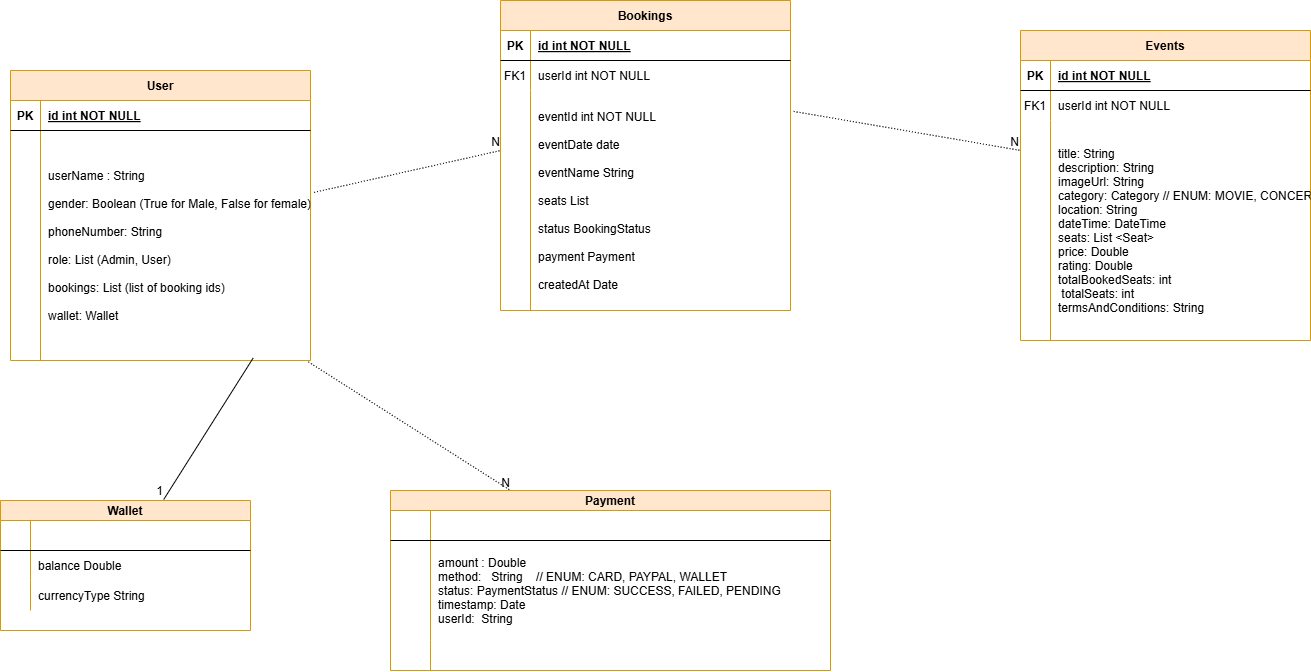

The diagram above was exported from draw.io. Its source (the exported page's mxGraphModel, read from the mxfile embedded in the PNG):
<mxGraphModel dx="1500" dy="807" grid="1" gridSize="10" guides="1" tooltips="1" connect="1" arrows="1" fold="1" page="1" pageScale="1" pageWidth="850" pageHeight="1100" math="0" shadow="0" extFonts="Permanent Marker^https://fonts.googleapis.com/css?family=Permanent+Marker">
  <root>
    <mxCell id="0" />
    <mxCell id="1" parent="0" />
    <mxCell id="C-vyLk0tnHw3VtMMgP7b-2" value="Bookings" style="shape=table;startSize=30;container=1;collapsible=1;childLayout=tableLayout;fixedRows=1;rowLines=0;fontStyle=1;align=center;resizeLast=1;fillColor=#ffe6cc;strokeColor=#d79b00;" parent="1" vertex="1">
      <mxGeometry x="590" y="10" width="290" height="310" as="geometry" />
    </mxCell>
    <mxCell id="C-vyLk0tnHw3VtMMgP7b-3" value="" style="shape=partialRectangle;collapsible=0;dropTarget=0;pointerEvents=0;fillColor=none;points=[[0,0.5],[1,0.5]];portConstraint=eastwest;top=0;left=0;right=0;bottom=1;" parent="C-vyLk0tnHw3VtMMgP7b-2" vertex="1">
      <mxGeometry y="30" width="290" height="30" as="geometry" />
    </mxCell>
    <mxCell id="C-vyLk0tnHw3VtMMgP7b-4" value="PK" style="shape=partialRectangle;overflow=hidden;connectable=0;fillColor=none;top=0;left=0;bottom=0;right=0;fontStyle=1;" parent="C-vyLk0tnHw3VtMMgP7b-3" vertex="1">
      <mxGeometry width="30" height="30" as="geometry">
        <mxRectangle width="30" height="30" as="alternateBounds" />
      </mxGeometry>
    </mxCell>
    <mxCell id="C-vyLk0tnHw3VtMMgP7b-5" value="id int NOT NULL " style="shape=partialRectangle;overflow=hidden;connectable=0;fillColor=none;top=0;left=0;bottom=0;right=0;align=left;spacingLeft=6;fontStyle=5;" parent="C-vyLk0tnHw3VtMMgP7b-3" vertex="1">
      <mxGeometry x="30" width="260" height="30" as="geometry">
        <mxRectangle width="260" height="30" as="alternateBounds" />
      </mxGeometry>
    </mxCell>
    <mxCell id="C-vyLk0tnHw3VtMMgP7b-6" value="" style="shape=partialRectangle;collapsible=0;dropTarget=0;pointerEvents=0;fillColor=none;points=[[0,0.5],[1,0.5]];portConstraint=eastwest;top=0;left=0;right=0;bottom=0;" parent="C-vyLk0tnHw3VtMMgP7b-2" vertex="1">
      <mxGeometry y="60" width="290" height="30" as="geometry" />
    </mxCell>
    <mxCell id="C-vyLk0tnHw3VtMMgP7b-7" value="FK1" style="shape=partialRectangle;overflow=hidden;connectable=0;fillColor=none;top=0;left=0;bottom=0;right=0;" parent="C-vyLk0tnHw3VtMMgP7b-6" vertex="1">
      <mxGeometry width="30" height="30" as="geometry">
        <mxRectangle width="30" height="30" as="alternateBounds" />
      </mxGeometry>
    </mxCell>
    <mxCell id="C-vyLk0tnHw3VtMMgP7b-8" value="userId int NOT NULL" style="shape=partialRectangle;overflow=hidden;connectable=0;fillColor=none;top=0;left=0;bottom=0;right=0;align=left;spacingLeft=6;" parent="C-vyLk0tnHw3VtMMgP7b-6" vertex="1">
      <mxGeometry x="30" width="260" height="30" as="geometry">
        <mxRectangle width="260" height="30" as="alternateBounds" />
      </mxGeometry>
    </mxCell>
    <mxCell id="C-vyLk0tnHw3VtMMgP7b-9" value="" style="shape=partialRectangle;collapsible=0;dropTarget=0;pointerEvents=0;fillColor=none;points=[[0,0.5],[1,0.5]];portConstraint=eastwest;top=0;left=0;right=0;bottom=0;" parent="C-vyLk0tnHw3VtMMgP7b-2" vertex="1">
      <mxGeometry y="90" width="290" height="220" as="geometry" />
    </mxCell>
    <mxCell id="C-vyLk0tnHw3VtMMgP7b-10" value="" style="shape=partialRectangle;overflow=hidden;connectable=0;fillColor=none;top=0;left=0;bottom=0;right=0;" parent="C-vyLk0tnHw3VtMMgP7b-9" vertex="1">
      <mxGeometry width="30" height="220" as="geometry">
        <mxRectangle width="30" height="220" as="alternateBounds" />
      </mxGeometry>
    </mxCell>
    <mxCell id="C-vyLk0tnHw3VtMMgP7b-11" value="eventId int NOT NULL&#10;&#10;eventDate date &#10;&#10;eventName String&#10;&#10;seats List&#10;&#10;status BookingStatus&#10;&#10;payment Payment&#10;&#10;createdAt Date" style="shape=partialRectangle;overflow=hidden;connectable=0;fillColor=none;top=0;left=0;bottom=0;right=0;align=left;spacingLeft=6;" parent="C-vyLk0tnHw3VtMMgP7b-9" vertex="1">
      <mxGeometry x="30" width="260" height="220" as="geometry">
        <mxRectangle width="260" height="220" as="alternateBounds" />
      </mxGeometry>
    </mxCell>
    <mxCell id="C-vyLk0tnHw3VtMMgP7b-13" value="Wallet" style="shape=table;startSize=20;container=1;collapsible=1;childLayout=tableLayout;fixedRows=1;rowLines=0;fontStyle=1;align=center;resizeLast=1;fillColor=#ffe6cc;strokeColor=#d79b00;" parent="1" vertex="1">
      <mxGeometry x="90" y="510" width="250" height="130" as="geometry" />
    </mxCell>
    <mxCell id="C-vyLk0tnHw3VtMMgP7b-14" value="" style="shape=partialRectangle;collapsible=0;dropTarget=0;pointerEvents=0;fillColor=none;points=[[0,0.5],[1,0.5]];portConstraint=eastwest;top=0;left=0;right=0;bottom=1;" parent="C-vyLk0tnHw3VtMMgP7b-13" vertex="1">
      <mxGeometry y="20" width="250" height="30" as="geometry" />
    </mxCell>
    <mxCell id="C-vyLk0tnHw3VtMMgP7b-15" value="" style="shape=partialRectangle;overflow=hidden;connectable=0;fillColor=none;top=0;left=0;bottom=0;right=0;fontStyle=1;" parent="C-vyLk0tnHw3VtMMgP7b-14" vertex="1">
      <mxGeometry width="30" height="30" as="geometry">
        <mxRectangle width="30" height="30" as="alternateBounds" />
      </mxGeometry>
    </mxCell>
    <mxCell id="C-vyLk0tnHw3VtMMgP7b-16" value="" style="shape=partialRectangle;overflow=hidden;connectable=0;fillColor=none;top=0;left=0;bottom=0;right=0;align=left;spacingLeft=6;fontStyle=5;" parent="C-vyLk0tnHw3VtMMgP7b-14" vertex="1">
      <mxGeometry x="30" width="220" height="30" as="geometry">
        <mxRectangle width="220" height="30" as="alternateBounds" />
      </mxGeometry>
    </mxCell>
    <mxCell id="C-vyLk0tnHw3VtMMgP7b-17" value="" style="shape=partialRectangle;collapsible=0;dropTarget=0;pointerEvents=0;fillColor=none;points=[[0,0.5],[1,0.5]];portConstraint=eastwest;top=0;left=0;right=0;bottom=0;" parent="C-vyLk0tnHw3VtMMgP7b-13" vertex="1">
      <mxGeometry y="50" width="250" height="30" as="geometry" />
    </mxCell>
    <mxCell id="C-vyLk0tnHw3VtMMgP7b-18" value="" style="shape=partialRectangle;overflow=hidden;connectable=0;fillColor=none;top=0;left=0;bottom=0;right=0;" parent="C-vyLk0tnHw3VtMMgP7b-17" vertex="1">
      <mxGeometry width="30" height="30" as="geometry">
        <mxRectangle width="30" height="30" as="alternateBounds" />
      </mxGeometry>
    </mxCell>
    <mxCell id="C-vyLk0tnHw3VtMMgP7b-19" value="balance Double" style="shape=partialRectangle;overflow=hidden;connectable=0;fillColor=none;top=0;left=0;bottom=0;right=0;align=left;spacingLeft=6;" parent="C-vyLk0tnHw3VtMMgP7b-17" vertex="1">
      <mxGeometry x="30" width="220" height="30" as="geometry">
        <mxRectangle width="220" height="30" as="alternateBounds" />
      </mxGeometry>
    </mxCell>
    <mxCell id="C-vyLk0tnHw3VtMMgP7b-20" value="" style="shape=partialRectangle;collapsible=0;dropTarget=0;pointerEvents=0;fillColor=none;points=[[0,0.5],[1,0.5]];portConstraint=eastwest;top=0;left=0;right=0;bottom=0;" parent="C-vyLk0tnHw3VtMMgP7b-13" vertex="1">
      <mxGeometry y="80" width="250" height="30" as="geometry" />
    </mxCell>
    <mxCell id="C-vyLk0tnHw3VtMMgP7b-21" value="" style="shape=partialRectangle;overflow=hidden;connectable=0;fillColor=none;top=0;left=0;bottom=0;right=0;" parent="C-vyLk0tnHw3VtMMgP7b-20" vertex="1">
      <mxGeometry width="30" height="30" as="geometry">
        <mxRectangle width="30" height="30" as="alternateBounds" />
      </mxGeometry>
    </mxCell>
    <mxCell id="C-vyLk0tnHw3VtMMgP7b-22" value="currencyType String" style="shape=partialRectangle;overflow=hidden;connectable=0;fillColor=none;top=0;left=0;bottom=0;right=0;align=left;spacingLeft=6;" parent="C-vyLk0tnHw3VtMMgP7b-20" vertex="1">
      <mxGeometry x="30" width="220" height="30" as="geometry">
        <mxRectangle width="220" height="30" as="alternateBounds" />
      </mxGeometry>
    </mxCell>
    <mxCell id="C-vyLk0tnHw3VtMMgP7b-23" value="User" style="shape=table;startSize=30;container=1;collapsible=1;childLayout=tableLayout;fixedRows=1;rowLines=0;fontStyle=1;align=center;resizeLast=1;fillColor=#ffe6cc;strokeColor=#d79b00;" parent="1" vertex="1">
      <mxGeometry x="100" y="80" width="300" height="290" as="geometry" />
    </mxCell>
    <mxCell id="C-vyLk0tnHw3VtMMgP7b-24" value="" style="shape=partialRectangle;collapsible=0;dropTarget=0;pointerEvents=0;fillColor=none;points=[[0,0.5],[1,0.5]];portConstraint=eastwest;top=0;left=0;right=0;bottom=1;" parent="C-vyLk0tnHw3VtMMgP7b-23" vertex="1">
      <mxGeometry y="30" width="300" height="30" as="geometry" />
    </mxCell>
    <mxCell id="C-vyLk0tnHw3VtMMgP7b-25" value="PK" style="shape=partialRectangle;overflow=hidden;connectable=0;fillColor=none;top=0;left=0;bottom=0;right=0;fontStyle=1;" parent="C-vyLk0tnHw3VtMMgP7b-24" vertex="1">
      <mxGeometry width="30" height="30" as="geometry">
        <mxRectangle width="30" height="30" as="alternateBounds" />
      </mxGeometry>
    </mxCell>
    <mxCell id="C-vyLk0tnHw3VtMMgP7b-26" value="id int NOT NULL " style="shape=partialRectangle;overflow=hidden;connectable=0;fillColor=none;top=0;left=0;bottom=0;right=0;align=left;spacingLeft=6;fontStyle=5;" parent="C-vyLk0tnHw3VtMMgP7b-24" vertex="1">
      <mxGeometry x="30" width="270" height="30" as="geometry">
        <mxRectangle width="270" height="30" as="alternateBounds" />
      </mxGeometry>
    </mxCell>
    <mxCell id="C-vyLk0tnHw3VtMMgP7b-27" value="" style="shape=partialRectangle;collapsible=0;dropTarget=0;pointerEvents=0;fillColor=none;points=[[0,0.5],[1,0.5]];portConstraint=eastwest;top=0;left=0;right=0;bottom=0;" parent="C-vyLk0tnHw3VtMMgP7b-23" vertex="1">
      <mxGeometry y="60" width="300" height="230" as="geometry" />
    </mxCell>
    <mxCell id="C-vyLk0tnHw3VtMMgP7b-28" value="" style="shape=partialRectangle;overflow=hidden;connectable=0;fillColor=none;top=0;left=0;bottom=0;right=0;" parent="C-vyLk0tnHw3VtMMgP7b-27" vertex="1">
      <mxGeometry width="30" height="230" as="geometry">
        <mxRectangle width="30" height="230" as="alternateBounds" />
      </mxGeometry>
    </mxCell>
    <mxCell id="C-vyLk0tnHw3VtMMgP7b-29" value="userName : String&#10;&#10;gender: Boolean (True for Male, False for female)&#10;&#10;phoneNumber: String&#10;&#10;role: List (Admin, User)&#10;&#10;bookings: List (list of booking ids)&#10;&#10;wallet: Wallet " style="shape=partialRectangle;overflow=hidden;connectable=0;fillColor=none;top=0;left=0;bottom=0;right=0;align=left;spacingLeft=6;" parent="C-vyLk0tnHw3VtMMgP7b-27" vertex="1">
      <mxGeometry x="30" width="270" height="230" as="geometry">
        <mxRectangle width="270" height="230" as="alternateBounds" />
      </mxGeometry>
    </mxCell>
    <mxCell id="HmhVgwWFPbH0izSElngh-8" value="" style="endArrow=none;html=1;rounded=0;exitX=0.809;exitY=0.989;exitDx=0;exitDy=0;exitPerimeter=0;entryX=0.653;entryY=-0.008;entryDx=0;entryDy=0;entryPerimeter=0;" edge="1" parent="1" source="C-vyLk0tnHw3VtMMgP7b-27" target="C-vyLk0tnHw3VtMMgP7b-13">
      <mxGeometry relative="1" as="geometry">
        <mxPoint x="450" y="310" as="sourcePoint" />
        <mxPoint x="270" y="500" as="targetPoint" />
      </mxGeometry>
    </mxCell>
    <mxCell id="HmhVgwWFPbH0izSElngh-9" value="1" style="resizable=0;html=1;whiteSpace=wrap;align=right;verticalAlign=bottom;" connectable="0" vertex="1" parent="HmhVgwWFPbH0izSElngh-8">
      <mxGeometry x="1" relative="1" as="geometry" />
    </mxCell>
    <mxCell id="HmhVgwWFPbH0izSElngh-10" value="Payment" style="shape=table;startSize=20;container=1;collapsible=1;childLayout=tableLayout;fixedRows=1;rowLines=0;fontStyle=1;align=center;resizeLast=1;fillColor=#ffe6cc;strokeColor=#d79b00;" vertex="1" parent="1">
      <mxGeometry x="480" y="500" width="440" height="180" as="geometry" />
    </mxCell>
    <mxCell id="HmhVgwWFPbH0izSElngh-11" value="" style="shape=partialRectangle;collapsible=0;dropTarget=0;pointerEvents=0;fillColor=none;points=[[0,0.5],[1,0.5]];portConstraint=eastwest;top=0;left=0;right=0;bottom=1;" vertex="1" parent="HmhVgwWFPbH0izSElngh-10">
      <mxGeometry y="20" width="440" height="30" as="geometry" />
    </mxCell>
    <mxCell id="HmhVgwWFPbH0izSElngh-12" value="" style="shape=partialRectangle;overflow=hidden;connectable=0;fillColor=none;top=0;left=0;bottom=0;right=0;fontStyle=1;" vertex="1" parent="HmhVgwWFPbH0izSElngh-11">
      <mxGeometry width="40" height="30" as="geometry">
        <mxRectangle width="40" height="30" as="alternateBounds" />
      </mxGeometry>
    </mxCell>
    <mxCell id="HmhVgwWFPbH0izSElngh-13" value="" style="shape=partialRectangle;overflow=hidden;connectable=0;fillColor=none;top=0;left=0;bottom=0;right=0;align=left;spacingLeft=6;fontStyle=5;" vertex="1" parent="HmhVgwWFPbH0izSElngh-11">
      <mxGeometry x="40" width="400" height="30" as="geometry">
        <mxRectangle width="400" height="30" as="alternateBounds" />
      </mxGeometry>
    </mxCell>
    <mxCell id="HmhVgwWFPbH0izSElngh-14" value="" style="shape=partialRectangle;collapsible=0;dropTarget=0;pointerEvents=0;fillColor=none;points=[[0,0.5],[1,0.5]];portConstraint=eastwest;top=0;left=0;right=0;bottom=0;" vertex="1" parent="HmhVgwWFPbH0izSElngh-10">
      <mxGeometry y="50" width="440" height="100" as="geometry" />
    </mxCell>
    <mxCell id="HmhVgwWFPbH0izSElngh-15" value="" style="shape=partialRectangle;overflow=hidden;connectable=0;fillColor=none;top=0;left=0;bottom=0;right=0;" vertex="1" parent="HmhVgwWFPbH0izSElngh-14">
      <mxGeometry width="40" height="100" as="geometry">
        <mxRectangle width="40" height="100" as="alternateBounds" />
      </mxGeometry>
    </mxCell>
    <mxCell id="HmhVgwWFPbH0izSElngh-16" value="amount : Double&#10;method:   String    // ENUM: CARD, PAYPAL, WALLET&#10;status: PaymentStatus // ENUM: SUCCESS, FAILED, PENDING&#10;timestamp: Date&#10;userId:  String" style="shape=partialRectangle;overflow=hidden;connectable=0;fillColor=none;top=0;left=0;bottom=0;right=0;align=left;spacingLeft=6;" vertex="1" parent="HmhVgwWFPbH0izSElngh-14">
      <mxGeometry x="40" width="400" height="100" as="geometry">
        <mxRectangle width="400" height="100" as="alternateBounds" />
      </mxGeometry>
    </mxCell>
    <mxCell id="HmhVgwWFPbH0izSElngh-17" value="" style="shape=partialRectangle;collapsible=0;dropTarget=0;pointerEvents=0;fillColor=none;points=[[0,0.5],[1,0.5]];portConstraint=eastwest;top=0;left=0;right=0;bottom=0;" vertex="1" parent="HmhVgwWFPbH0izSElngh-10">
      <mxGeometry y="150" width="440" height="30" as="geometry" />
    </mxCell>
    <mxCell id="HmhVgwWFPbH0izSElngh-18" value="" style="shape=partialRectangle;overflow=hidden;connectable=0;fillColor=none;top=0;left=0;bottom=0;right=0;" vertex="1" parent="HmhVgwWFPbH0izSElngh-17">
      <mxGeometry width="40" height="30" as="geometry">
        <mxRectangle width="40" height="30" as="alternateBounds" />
      </mxGeometry>
    </mxCell>
    <mxCell id="HmhVgwWFPbH0izSElngh-19" value="" style="shape=partialRectangle;overflow=hidden;connectable=0;fillColor=none;top=0;left=0;bottom=0;right=0;align=left;spacingLeft=6;" vertex="1" parent="HmhVgwWFPbH0izSElngh-17">
      <mxGeometry x="40" width="400" height="30" as="geometry">
        <mxRectangle width="400" height="30" as="alternateBounds" />
      </mxGeometry>
    </mxCell>
    <mxCell id="HmhVgwWFPbH0izSElngh-20" value="" style="endArrow=none;html=1;rounded=0;dashed=1;dashPattern=1 2;exitX=0.993;exitY=1.006;exitDx=0;exitDy=0;exitPerimeter=0;entryX=0.273;entryY=0;entryDx=0;entryDy=0;entryPerimeter=0;" edge="1" parent="1" source="C-vyLk0tnHw3VtMMgP7b-27" target="HmhVgwWFPbH0izSElngh-10">
      <mxGeometry relative="1" as="geometry">
        <mxPoint x="460" y="480" as="sourcePoint" />
        <mxPoint x="620" y="480" as="targetPoint" />
      </mxGeometry>
    </mxCell>
    <mxCell id="HmhVgwWFPbH0izSElngh-21" value="N" style="resizable=0;html=1;whiteSpace=wrap;align=right;verticalAlign=bottom;" connectable="0" vertex="1" parent="HmhVgwWFPbH0izSElngh-20">
      <mxGeometry x="1" relative="1" as="geometry" />
    </mxCell>
    <mxCell id="HmhVgwWFPbH0izSElngh-22" value="" style="endArrow=none;html=1;rounded=0;dashed=1;dashPattern=1 2;exitX=1.012;exitY=0.269;exitDx=0;exitDy=0;exitPerimeter=0;entryX=0;entryY=0.273;entryDx=0;entryDy=0;entryPerimeter=0;" edge="1" parent="1" source="C-vyLk0tnHw3VtMMgP7b-27" target="C-vyLk0tnHw3VtMMgP7b-9">
      <mxGeometry relative="1" as="geometry">
        <mxPoint x="450" y="210" as="sourcePoint" />
        <mxPoint x="660" y="200" as="targetPoint" />
      </mxGeometry>
    </mxCell>
    <mxCell id="HmhVgwWFPbH0izSElngh-23" value="N" style="resizable=0;html=1;whiteSpace=wrap;align=right;verticalAlign=bottom;" connectable="0" vertex="1" parent="HmhVgwWFPbH0izSElngh-22">
      <mxGeometry x="1" relative="1" as="geometry" />
    </mxCell>
    <mxCell id="HmhVgwWFPbH0izSElngh-24" value="Events" style="shape=table;startSize=30;container=1;collapsible=1;childLayout=tableLayout;fixedRows=1;rowLines=0;fontStyle=1;align=center;resizeLast=1;fillColor=#ffe6cc;strokeColor=#d79b00;" vertex="1" parent="1">
      <mxGeometry x="1110" y="40" width="290" height="310" as="geometry" />
    </mxCell>
    <mxCell id="HmhVgwWFPbH0izSElngh-25" value="" style="shape=partialRectangle;collapsible=0;dropTarget=0;pointerEvents=0;fillColor=none;points=[[0,0.5],[1,0.5]];portConstraint=eastwest;top=0;left=0;right=0;bottom=1;" vertex="1" parent="HmhVgwWFPbH0izSElngh-24">
      <mxGeometry y="30" width="290" height="30" as="geometry" />
    </mxCell>
    <mxCell id="HmhVgwWFPbH0izSElngh-26" value="PK" style="shape=partialRectangle;overflow=hidden;connectable=0;fillColor=none;top=0;left=0;bottom=0;right=0;fontStyle=1;" vertex="1" parent="HmhVgwWFPbH0izSElngh-25">
      <mxGeometry width="30" height="30" as="geometry">
        <mxRectangle width="30" height="30" as="alternateBounds" />
      </mxGeometry>
    </mxCell>
    <mxCell id="HmhVgwWFPbH0izSElngh-27" value="id int NOT NULL " style="shape=partialRectangle;overflow=hidden;connectable=0;fillColor=none;top=0;left=0;bottom=0;right=0;align=left;spacingLeft=6;fontStyle=5;" vertex="1" parent="HmhVgwWFPbH0izSElngh-25">
      <mxGeometry x="30" width="260" height="30" as="geometry">
        <mxRectangle width="260" height="30" as="alternateBounds" />
      </mxGeometry>
    </mxCell>
    <mxCell id="HmhVgwWFPbH0izSElngh-28" value="" style="shape=partialRectangle;collapsible=0;dropTarget=0;pointerEvents=0;fillColor=none;points=[[0,0.5],[1,0.5]];portConstraint=eastwest;top=0;left=0;right=0;bottom=0;" vertex="1" parent="HmhVgwWFPbH0izSElngh-24">
      <mxGeometry y="60" width="290" height="30" as="geometry" />
    </mxCell>
    <mxCell id="HmhVgwWFPbH0izSElngh-29" value="FK1" style="shape=partialRectangle;overflow=hidden;connectable=0;fillColor=none;top=0;left=0;bottom=0;right=0;" vertex="1" parent="HmhVgwWFPbH0izSElngh-28">
      <mxGeometry width="30" height="30" as="geometry">
        <mxRectangle width="30" height="30" as="alternateBounds" />
      </mxGeometry>
    </mxCell>
    <mxCell id="HmhVgwWFPbH0izSElngh-30" value="userId int NOT NULL" style="shape=partialRectangle;overflow=hidden;connectable=0;fillColor=none;top=0;left=0;bottom=0;right=0;align=left;spacingLeft=6;" vertex="1" parent="HmhVgwWFPbH0izSElngh-28">
      <mxGeometry x="30" width="260" height="30" as="geometry">
        <mxRectangle width="260" height="30" as="alternateBounds" />
      </mxGeometry>
    </mxCell>
    <mxCell id="HmhVgwWFPbH0izSElngh-31" value="" style="shape=partialRectangle;collapsible=0;dropTarget=0;pointerEvents=0;fillColor=none;points=[[0,0.5],[1,0.5]];portConstraint=eastwest;top=0;left=0;right=0;bottom=0;" vertex="1" parent="HmhVgwWFPbH0izSElngh-24">
      <mxGeometry y="90" width="290" height="220" as="geometry" />
    </mxCell>
    <mxCell id="HmhVgwWFPbH0izSElngh-32" value="" style="shape=partialRectangle;overflow=hidden;connectable=0;fillColor=none;top=0;left=0;bottom=0;right=0;" vertex="1" parent="HmhVgwWFPbH0izSElngh-31">
      <mxGeometry width="30" height="220" as="geometry">
        <mxRectangle width="30" height="220" as="alternateBounds" />
      </mxGeometry>
    </mxCell>
    <mxCell id="HmhVgwWFPbH0izSElngh-33" value="title: String&#10;description: String&#10;imageUrl: String&#10;category: Category // ENUM: MOVIE, CONCERT, SPORTS, FLIGHT&#10;location: String&#10;dateTime: DateTime&#10;seats: List &lt;Seat&gt;&#10;price: Double&#10;rating: Double&#10;totalBookedSeats: int&#10; totalSeats: int&#10;termsAndConditions: String " style="shape=partialRectangle;overflow=hidden;connectable=0;fillColor=none;top=0;left=0;bottom=0;right=0;align=left;spacingLeft=6;" vertex="1" parent="HmhVgwWFPbH0izSElngh-31">
      <mxGeometry x="30" width="260" height="220" as="geometry">
        <mxRectangle width="260" height="220" as="alternateBounds" />
      </mxGeometry>
    </mxCell>
    <mxCell id="HmhVgwWFPbH0izSElngh-34" value="" style="endArrow=none;html=1;rounded=0;dashed=1;dashPattern=1 2;entryX=0;entryY=0.136;entryDx=0;entryDy=0;entryPerimeter=0;exitX=1.011;exitY=0.095;exitDx=0;exitDy=0;exitPerimeter=0;" edge="1" parent="1" source="C-vyLk0tnHw3VtMMgP7b-9" target="HmhVgwWFPbH0izSElngh-31">
      <mxGeometry relative="1" as="geometry">
        <mxPoint x="860" y="170" as="sourcePoint" />
        <mxPoint x="1100" y="160" as="targetPoint" />
      </mxGeometry>
    </mxCell>
    <mxCell id="HmhVgwWFPbH0izSElngh-35" value="N" style="resizable=0;html=1;whiteSpace=wrap;align=right;verticalAlign=bottom;" connectable="0" vertex="1" parent="HmhVgwWFPbH0izSElngh-34">
      <mxGeometry x="1" relative="1" as="geometry" />
    </mxCell>
  </root>
</mxGraphModel>